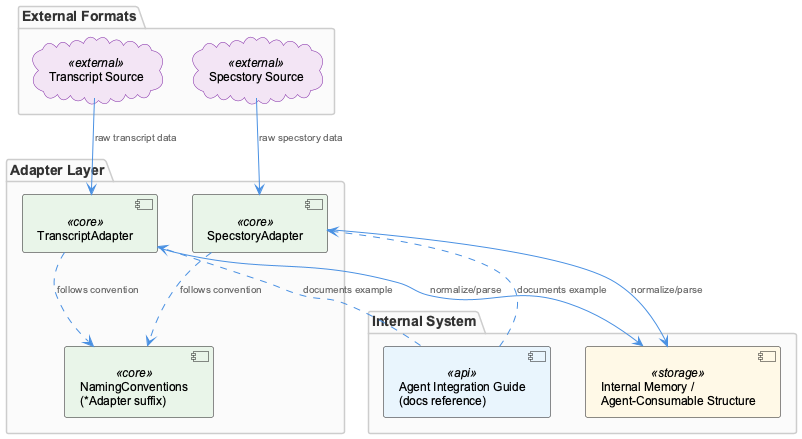

The diagram above was rendered by PlantUML. Its source (embedded in the PNG):
@startuml
!include /Users/Q284340/Agentic/coding/docs/puml/_standard-style.puml

package "External Formats" {
  cloud "Transcript Source" as transcriptSrc <<external>>
  cloud "Specstory Source" as specstorySrc <<external>>
}

package "Adapter Layer" {
  component "TranscriptAdapter" as transcriptAdapter <<core>>
  component "SpecstoryAdapter" as specstoryAdapter <<core>>
  component "NamingConventions\n(*Adapter suffix)" as naming <<core>>
}

package "Internal System" {
  component "Internal Memory /\nAgent-Consumable Structure" as internalShape <<storage>>
  component "Agent Integration Guide\n(docs reference)" as guide <<api>>
}

transcriptSrc --> transcriptAdapter : "raw transcript data"
specstorySrc --> specstoryAdapter : "raw specstory data"

transcriptAdapter --> internalShape : "normalize/parse"
specstoryAdapter --> internalShape : "normalize/parse"

transcriptAdapter ..> naming : "follows convention"
specstoryAdapter ..> naming : "follows convention"

guide ..> transcriptAdapter : "documents example"
guide ..> specstoryAdapter : "documents example"

@enduml